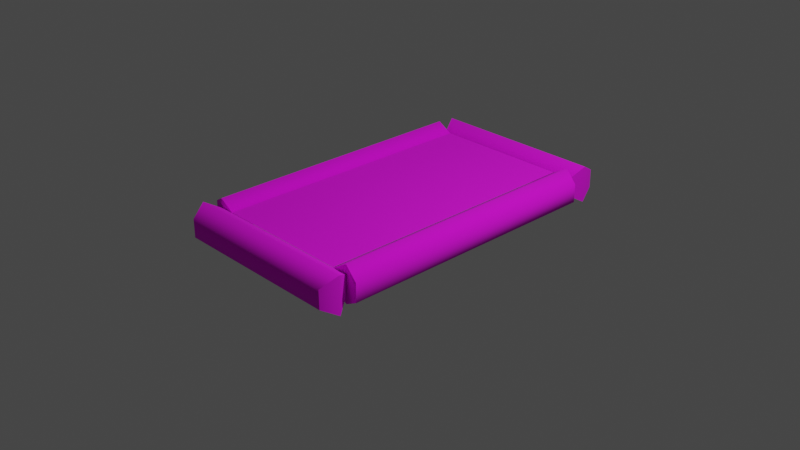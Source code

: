 # Source: raisedBed01.blend  (saved by Blender 2.91.10; exported with 4.5.12 LTS)
import bpy
from mathutils import Matrix  # noqa: F401  (used for matrix-valued properties, if any)

bpy.ops.wm.read_factory_settings(use_empty=True)
scene = bpy.context.scene
scene.name = 'Scene'

# ---- collections
col_collection = bpy.data.collections.new('Collection'); scene.collection.children.link(col_collection)

# ---- images (referenced by path relative to the original .blend; pixels are not part of the script)
import os
ASSET_DIR = os.environ.get("B2B_ASSET_DIR", "")  # directory of the original .blend (textures are referenced by path, not embedded)
HERE = os.path.dirname(os.path.abspath(__file__))  # packed textures are extracted next to this script under _unpacked/

def load_image(name, relpath, width, height, colorspace="sRGB"):
    """Load a texture the original file referenced (path relative to the .blend, or extracted next to this script)."""
    p = next((c for c in (os.path.join(HERE, relpath), os.path.join(ASSET_DIR, relpath)) if relpath and os.path.exists(c)), "")
    if p:
        img = bpy.data.images.load(p, check_existing=True)
        img.name = name
    else:  # same state as the original file: an image datablock whose file is absent (Cycles renders it pink)
        img = bpy.data.images.new(name, width, height)
        img.source = "FILE"
        img.filepath = "//" + (relpath or name)
    img.colorspace_settings.name = colorspace
    return img
img_props_base_png = load_image('props_Base.png', 'models/textures/props_Base.png', 1024, 1024, 'sRGB')
img_dirt_base_png = load_image('dirt_Base.png', 'models/textures/dirt_Base.png', 1024, 1024, 'sRGB')

# ---- materials (node trees are filled in below, after node groups)
mat_raisedbed = bpy.data.materials.new('RaisedBed')
mat_raisedbed.use_transparent_shadow = False
mat_raisedbed.diffuse_color = (1.0, 1.0, 1.0, 1.0)
mat_raisedbed.roughness = 0.5528
mat_soil = bpy.data.materials.new('Soil')
mat_soil.use_transparent_shadow = False
mat_soil.diffuse_color = (1.0, 1.0, 1.0, 1.0)
mat_soil.roughness = 0.5528

# ---- material node trees
mat_raisedbed.use_nodes = True; mat_raisedbed.node_tree.nodes.clear()
_N = mat_raisedbed.node_tree.nodes; _L = mat_raisedbed.node_tree.links
n0 = _N.new('ShaderNodeBsdfPrincipled'); n0.name = 'Principled BSDF'; n0.location = (10, 300)
n0.distribution = 'GGX'
n0.subsurface_method = 'BURLEY'
n0.inputs[2].default_value = 1.0
n0.inputs[3].default_value = 1.45
n0.inputs[27].default_value = (0.0, 0.0, 0.0, 1.0)
n0.inputs[28].default_value = 1.0
n1 = _N.new('ShaderNodeNormalMap'); n1.name = 'Normal Map'; n1.location = (-300, -300)
n1.label = 'Normal/Map'
n1.inputs[0].default_value = 0.0
n2 = _N.new('ShaderNodeTexImage'); n2.name = 'Image Texture'; n2.location = (-300, 600)
n2.image = img_props_base_png
n3 = _N.new('ShaderNodeOutputMaterial'); n3.name = 'Material Output'; n3.location = (300, 300)
_L.new(n0.outputs[0], n3.inputs[0])
_L.new(n1.outputs[0], n0.inputs[5])
_L.new(n2.outputs[0], n0.inputs[0])
n3.is_active_output = True
mat_soil.use_nodes = True; mat_soil.node_tree.nodes.clear()
_N = mat_soil.node_tree.nodes; _L = mat_soil.node_tree.links
n0 = _N.new('ShaderNodeBsdfPrincipled'); n0.name = 'Principled BSDF'; n0.location = (10, 300)
n0.distribution = 'GGX'
n0.subsurface_method = 'BURLEY'
n0.inputs[2].default_value = 1.0
n0.inputs[3].default_value = 1.45
n0.inputs[27].default_value = (0.0, 0.0, 0.0, 1.0)
n0.inputs[28].default_value = 1.0
n1 = _N.new('ShaderNodeNormalMap'); n1.name = 'Normal Map'; n1.location = (-300, -300)
n1.label = 'Normal/Map'
n1.inputs[0].default_value = 0.0
n2 = _N.new('ShaderNodeTexImage'); n2.name = 'Image Texture'; n2.location = (-300, 600)
n2.image = img_dirt_base_png
n3 = _N.new('ShaderNodeOutputMaterial'); n3.name = 'Material Output'; n3.location = (300, 300)
_L.new(n0.outputs[0], n3.inputs[0])
_L.new(n1.outputs[0], n0.inputs[5])
_L.new(n2.outputs[0], n0.inputs[0])
n3.is_active_output = True

# ---- world
world_world = bpy.data.worlds.new('World'); scene.world = world_world
world_world.use_nodes = True; world_world.node_tree.nodes.clear()
_N = world_world.node_tree.nodes; _L = world_world.node_tree.links
n0 = _N.new('ShaderNodeOutputWorld'); n0.name = 'World Output'; n0.location = (300, 300)
n1 = _N.new('ShaderNodeBackground'); n1.name = 'Background'; n1.location = (10, 300)
n1.inputs[0].default_value = (0.05088, 0.05088, 0.05088, 1.0)
_L.new(n1.outputs[0], n0.inputs[0])
n0.is_active_output = True
world_world.color = (0.05088, 0.05088, 0.05088)
world_world.use_sun_shadow = False
world_world.sun_shadow_jitter_overblur = 0.0

# ---- cameras
cam_camera = bpy.data.cameras.new('Camera')
cam_camera.clip_end = 100.0
cam_camera.ortho_scale = 7.314

# ---- lights
light_light = bpy.data.lights.new('Light', 'POINT')
light_light.transmission_factor = 0.0
light_light.energy = 1000.0
light_light.shadow_soft_size = 0.1
light_light.shadow_maximum_resolution = 0.006
light_light.use_absolute_resolution = True

# ---- meshes
me_scene = bpy.data.meshes.new('Scene')
me_scene.from_pydata([(-92.18, 6.104e-05, 150.2), (-109.4, 9.914, -141.8), (-109.4, 9.914, 144.0), (-92.18, -1.525e-05, -149.8), (-75.0, 9.914, -149.8), (-75.0, 9.914, 150.1), (-75.0, 29.74, -149.8), (-75.0, 29.74, 149.8), (-92.18, 39.66, -149.8), (-92.18, 39.66, 149.6), (-109.4, 29.74, 143.7), (-109.4, 29.74, -141.8), (102.1, 4.959e-05, -167.1), (-82.32, 9.914, -150.0), (96.9, 9.914, -150.0), (-89.76, -1.525e-05, -167.1), (-87.15, 9.914, -184.3), (96.9, 9.914, -184.3), (-87.15, 29.74, -184.3), (96.58, 29.74, -184.3), (-89.76, 39.66, -167.1), (101.5, 39.66, -167.1), (96.58, 29.74, -150.0), (-82.32, 29.74, -150.0), (75.0, 9.914, -149.8), (92.18, 6.104e-05, 150.2), (92.18, -1.525e-05, -149.8), (75.0, 9.914, 150.1), (75.0, 29.74, -149.8), (75.0, 29.74, 149.8), (92.18, 39.66, -149.8), (92.18, 39.66, 149.6), (109.4, 29.74, 153.6), (109.4, 29.74, -142.6), (109.4, 9.914, 153.9), (109.4, 9.914, -142.6), (104.0, 6.104e-05, 167.2), (-89.76, 9.914, 184.4), (96.9, 9.914, 184.4), (-97.52, -3.815e-06, 167.2), (-89.76, 9.914, 150.0), (92.28, 9.914, 150.0), (-89.76, 29.74, 150.0), (91.96, 29.74, 150.0), (-97.52, 39.66, 167.2), (103.4, 39.66, 167.2), (96.58, 29.74, 184.4), (-89.76, 29.74, 184.4), (-75.0, 30.0, 150.0), (75.0, 30.0, -150.0), (75.0, 30.0, 150.0), (-75.0, 30.0, -150.0)], [], [(0, 2, 1), (1, 3, 0), (0, 3, 4), (4, 5, 0), (5, 4, 6), (6, 7, 5), (7, 6, 8), (8, 9, 7), (10, 9, 8), (8, 11, 10), (2, 10, 11), (11, 1, 2), (9, 10, 2), (2, 0, 9), (9, 0, 5), (5, 7, 9), (3, 1, 11), (11, 8, 3), (3, 8, 6), (6, 4, 3), (12, 14, 13), (13, 15, 12), (12, 15, 16), (16, 17, 12), (17, 16, 18), (18, 19, 17), (19, 18, 20), (20, 21, 19), (22, 21, 20), (20, 23, 22), (14, 22, 23), (23, 13, 14), (21, 22, 14), (14, 12, 21), (21, 12, 17), (17, 19, 21), (15, 13, 23), (23, 20, 15), (15, 20, 18), (18, 16, 15), (24, 26, 25), (25, 27, 24), (28, 24, 27), (27, 29, 28), (30, 28, 29), (29, 31, 30), (30, 31, 32), (32, 33, 30), (33, 32, 34), (34, 35, 33), (35, 34, 25), (25, 26, 35), (31, 29, 27), (27, 25, 31), (31, 25, 34), (34, 32, 31), (26, 24, 28), (28, 30, 26), (26, 30, 33), (33, 35, 26), (36, 38, 37), (37, 39, 36), (36, 39, 40), (40, 41, 36), (41, 40, 42), (42, 43, 41), (43, 42, 44), (44, 45, 43), (46, 45, 44), (44, 47, 46), (38, 46, 47), (47, 37, 38), (45, 46, 38), (38, 36, 45), (45, 36, 41), (41, 43, 45), (39, 37, 47), (47, 44, 39), (39, 44, 42), (42, 40, 39), (48, 50, 49), (49, 51, 48)])
me_scene.polygons.foreach_set('use_smooth', [True] * 82)
me_scene.polygons.foreach_set('material_index', [0, 0, 0, 0, 0, 0, 0, 0, 0, 0, 0, 0, 0, 0, 0, 0, 0, 0, 0, 0, 0, 0, 0, 0, 0, 0, 0, 0, 0, 0, 0, 0, 0, 0, 0, 0, 0, 0, 0, 0, 0, 0, 0, 0, 0, 0, 0, 0, 0, 0, 0, 0, 0, 0, 0, 0, 0, 0, 0, 0, 0, 0, 0, 0, 0, 0, 0, 0, 0, 0, 0, 0, 0, 0, 0, 0, 0, 0, 0, 0, 1, 1])
_k = set([(0, 2), (0, 5), (1, 3), (1, 11), (2, 10), (3, 4), (4, 6), (5, 7), (6, 8), (7, 9), (8, 11), (9, 10), (12, 14), (12, 17), (13, 15), (13, 23), (14, 22), (15, 16), (16, 18), (17, 19), (18, 20), (19, 21), (20, 23), (21, 22), (24, 26), (24, 28), (25, 27), (25, 34), (26, 35), (27, 29), (28, 30), (29, 31), (30, 33), (31, 32), (32, 34), (33, 35), (36, 38), (36, 41), (37, 39), (37, 47), (38, 46), (39, 40), (40, 42), (41, 43), (42, 44), (43, 45), (44, 47), (45, 46)])
me_scene.attributes.new('sharp_edge', 'BOOLEAN', 'EDGE').data.foreach_set('value', [ (min(e.vertices), max(e.vertices)) in _k for e in me_scene.edges])
_uv = me_scene.uv_layers.new(name='UVSet0')
_uv.uv.foreach_set('vector', [0.1939, 0.1612, 0.2316, 0.173, 0.2316, 0.7171, 0.2316, 0.7171, 0.1939, 0.7322, 0.1939, 0.1612, 0.1939, 0.1612, 0.1939, 0.7322, 0.1562, 0.7322, 0.1562, 0.7322, 0.1562, 0.1615, 0.1939, 0.1612, 0.1562, 0.1615, 0.1562, 0.7322, 0.1184, 0.7322, 0.1184, 0.7322, 0.1184, 0.1621, 0.1562, 0.1615, 0.1184, 0.1621, 0.1184, 0.7322, 0.0807, 0.7322, 0.0807, 0.7322, 0.0807, 0.1624, 0.1184, 0.1621, 0.04296, 0.1736, 0.0807, 0.1624, 0.0807, 0.7322, 0.0807, 0.7322, 0.04296, 0.7171, 0.04296, 0.1736, 0.005222, 0.173, 0.04296, 0.1736, 0.04296, 0.7171, 0.04296, 0.7171, 0.005222, 0.7171, 0.005222, 0.173, 0.7212, 0.6505, 0.7386, 0.6184, 0.7737, 0.6184, 0.7737, 0.6184, 0.7913, 0.6506, 0.7212, 0.6505, 0.7212, 0.6505, 0.7913, 0.6506, 0.7737, 0.6809, 0.7737, 0.6809, 0.7387, 0.6809, 0.7212, 0.6505, 0.7913, 0.6493, 0.7737, 0.6828, 0.7387, 0.6828, 0.7387, 0.6828, 0.7212, 0.6493, 0.7913, 0.6493, 0.7913, 0.6493, 0.7212, 0.6493, 0.7387, 0.619, 0.7387, 0.619, 0.7737, 0.619, 0.7913, 0.6493, 0.2024, 0.03868, 0.242, 0.04909, 0.242, 0.4074, 0.242, 0.4074, 0.2024, 0.4223, 0.2024, 0.03868, 0.2024, 0.03868, 0.2024, 0.4223, 0.1627, 0.4171, 0.1627, 0.4171, 0.1627, 0.04909, 0.2024, 0.03868, 0.1627, 0.04909, 0.1627, 0.4171, 0.1231, 0.4171, 0.1231, 0.4171, 0.1231, 0.04972, 0.1627, 0.04909, 0.1231, 0.04972, 0.1231, 0.4171, 0.08345, 0.4223, 0.08345, 0.4223, 0.08345, 0.03996, 0.1231, 0.04972, 0.04381, 0.04973, 0.08345, 0.03996, 0.08345, 0.4223, 0.08345, 0.4223, 0.0438, 0.4074, 0.04381, 0.04973, 0.004164, 0.04909, 0.04381, 0.04973, 0.0438, 0.4074, 0.0438, 0.4074, 0.004164, 0.4074, 0.004164, 0.04909, 0.7229, 0.6491, 0.7403, 0.6174, 0.7753, 0.6174, 0.7753, 0.6174, 0.793, 0.6491, 0.7229, 0.6491, 0.7229, 0.6491, 0.793, 0.6491, 0.7753, 0.6807, 0.7753, 0.6807, 0.7403, 0.6807, 0.7229, 0.6491, 0.7929, 0.6487, 0.7754, 0.6818, 0.7404, 0.6818, 0.7404, 0.6818, 0.7229, 0.6487, 0.7929, 0.6487, 0.7929, 0.6487, 0.7229, 0.6487, 0.7404, 0.618, 0.7404, 0.618, 0.7754, 0.618, 0.7929, 0.6487, 0.04207, 0.2282, 0.004311, 0.2282, 0.004309, 0.7995, 0.004309, 0.7995, 0.04207, 0.7992, 0.04207, 0.2282, 0.07983, 0.2282, 0.04207, 0.2282, 0.04207, 0.7992, 0.04207, 0.7992, 0.07983, 0.7986, 0.07983, 0.2282, 0.1176, 0.2282, 0.07983, 0.2282, 0.07983, 0.7986, 0.07983, 0.7986, 0.1176, 0.7983, 0.1176, 0.2282, 0.1176, 0.2282, 0.1176, 0.7983, 0.1553, 0.8058, 0.1553, 0.8058, 0.1553, 0.2419, 0.1176, 0.2282, 0.1553, 0.2419, 0.1553, 0.8058, 0.1931, 0.8065, 0.1931, 0.8065, 0.1931, 0.2419, 0.1553, 0.2419, 0.1931, 0.2419, 0.1931, 0.8065, 0.2308, 0.7995, 0.2308, 0.7995, 0.2308, 0.2282, 0.1931, 0.2419, 0.7228, 0.6491, 0.7404, 0.6188, 0.7754, 0.6188, 0.7754, 0.6188, 0.7929, 0.6492, 0.7228, 0.6491, 0.7228, 0.6491, 0.7929, 0.6492, 0.7755, 0.6802, 0.7755, 0.6802, 0.7404, 0.6802, 0.7228, 0.6491, 0.7929, 0.65, 0.7754, 0.6803, 0.7404, 0.6803, 0.7404, 0.6803, 0.7229, 0.65, 0.7929, 0.65, 0.7929, 0.65, 0.7229, 0.65, 0.7404, 0.6171, 0.7404, 0.6171, 0.7754, 0.6171, 0.7929, 0.65, 0.1899, 0.04129, 0.2271, 0.05458, 0.2271, 0.4041, 0.2271, 0.4041, 0.1899, 0.4187, 0.1899, 0.04129, 0.1899, 0.04129, 0.1899, 0.4187, 0.1528, 0.4042, 0.1528, 0.4042, 0.1528, 0.06324, 0.1899, 0.04129, 0.1528, 0.06324, 0.1528, 0.4042, 0.1157, 0.4042, 0.1157, 0.4042, 0.1157, 0.06384, 0.1528, 0.06324, 0.1157, 0.06384, 0.1157, 0.4042, 0.07855, 0.4187, 0.07855, 0.4187, 0.07855, 0.04249, 0.1157, 0.06384, 0.04142, 0.05518, 0.07855, 0.04249, 0.07855, 0.4187, 0.07855, 0.4187, 0.04142, 0.4042, 0.04142, 0.05518, 0.004286, 0.05458, 0.04142, 0.05518, 0.04142, 0.4042, 0.04142, 0.4042, 0.004286, 0.4042, 0.004286, 0.05458, 0.723, 0.6481, 0.7403, 0.6154, 0.7753, 0.6154, 0.7753, 0.6154, 0.793, 0.6481, 0.723, 0.6481, 0.723, 0.6481, 0.793, 0.6481, 0.7752, 0.6847, 0.7752, 0.6847, 0.7402, 0.6847, 0.723, 0.6481, 0.7929, 0.6493, 0.7754, 0.6826, 0.7404, 0.6826, 0.7404, 0.6826, 0.7229, 0.6493, 0.7929, 0.6493, 0.7929, 0.6493, 0.7229, 0.6493, 0.7404, 0.616, 0.7404, 0.616, 0.7754, 0.616, 0.7929, 0.6493, 0.5, 0.5, 1.0, 0.5, 1.0, 1.0, 1.0, 1.0, 0.5, 1.0, 0.5, 0.5])
me_scene.materials.append(mat_raisedbed)
me_scene.materials.append(mat_soil)
me_scene.use_remesh_fix_poles = True
me_scene.use_remesh_preserve_attributes = False
me_scene.use_mirror_vertex_groups = False
me_scene.update()
me_scene.normals_split_custom_set([tuple(v) for v in zip(*[iter([0.0601, -0.9982, 3.17e-07, -0.8379, -0.5458, 1.673e-07, -0.8332, -0.553, 1.325e-07, -0.8332, -0.553, 1.325e-07, 0.0793, -0.9969, 2.542e-07, 0.0601, -0.9982, 3.17e-07, 0.0601, -0.9982, 3.17e-07, 0.0793, -0.9969, 2.542e-07, 0.866, -0.5001, 1.946e-07, 0.866, -0.5001, 1.946e-07, 0.8638, -0.5039, 2.554e-07, 0.0601, -0.9982, 3.17e-07, 0.8638, -0.5039, 2.554e-07, 0.866, -0.5001, 1.946e-07, 0.866, 0.5001, -4.801e-08, 0.866, 0.5001, -4.801e-08, 0.8682, 0.4962, -1.144e-07, 0.8638, -0.5039, 2.554e-07, 0.8682, 0.4962, -1.144e-07, 0.866, 0.5001, -4.801e-08, 0.0793, 0.9969, -2.396e-07, 0.0793, 0.9969, -2.396e-07, 0.05972, 0.9982, -2.427e-07, 0.8682, 0.4962, -1.144e-07, -0.8423, 0.539, -1.695e-08, 0.05972, 0.9982, -2.427e-07, 0.0793, 0.9969, -2.396e-07, 0.0793, 0.9969, -2.396e-07, -0.8332, 0.553, -1.517e-07, -0.8423, 0.539, -1.695e-08, -0.8379, -0.5458, 1.673e-07, -0.8423, 0.539, -1.695e-08, -0.8332, 0.553, -1.517e-07, -0.8332, 0.553, -1.517e-07, -0.8332, -0.553, 1.325e-07, -0.8379, -0.5458, 1.673e-07, -0.1707, 0.01584, 0.9852, -0.332, 0.01516, 0.9432, -0.332, 0.01516, 0.9432, -0.332, 0.01516, 0.9432, -0.17, 0.01584, 0.9853, -0.1707, 0.01584, 0.9852, -0.1707, 0.01584, 0.9852, -0.17, 0.01584, 0.9853, 1.444e-10, 0.01607, 0.9999, 1.444e-10, 0.01607, 0.9999, 2.15e-06, 0.01607, 0.9999, -0.1707, 0.01584, 0.9852, -0.2188, -2.652e-07, -0.9758, -0.4193, 0.0, -0.9078, -0.4193, -7.068e-07, -0.9078, -0.4193, -7.068e-07, -0.9078, -0.2188, -5.093e-07, -0.9758, -0.2188, -2.652e-07, -0.9758, -0.2188, -2.652e-07, -0.9758, -0.2188, -5.093e-07, -0.9758, 4.48e-07, 0.0, -1.0, 4.48e-07, 0.0, -1.0, 7.168e-07, 0.0, -1.0, -0.2188, -2.652e-07, -0.9758, 4.643e-07, -1.0, 4.739e-06, 2.312e-07, -0.5398, 0.8418, 1.512e-07, -0.5504, 0.8349, 1.512e-07, -0.5504, 0.8349, 3.225e-07, -0.9988, -0.04959, 4.643e-07, -1.0, 4.739e-06, 4.643e-07, -1.0, 4.739e-06, 3.225e-07, -0.9988, -0.04959, 2.385e-07, -0.5199, -0.8542, 2.385e-07, -0.5199, -0.8542, 3.384e-07, -0.5398, -0.8418, 4.643e-07, -1.0, 4.739e-06, 3.384e-07, -0.5398, -0.8418, 2.385e-07, -0.5199, -0.8542, -9.182e-08, 0.5199, -0.8542, -9.182e-08, 0.5199, -0.8542, -2.334e-07, 0.5328, -0.8462, 3.384e-07, -0.5398, -0.8418, -2.334e-07, 0.5328, -0.8462, -9.182e-08, 0.5199, -0.8542, -2.651e-07, 0.9988, -0.04958, -2.651e-07, 0.9988, -0.04958, -3.019e-07, 1.0, 5.539e-06, -2.334e-07, 0.5328, -0.8462, -2.681e-08, 0.5328, 0.8462, -3.019e-07, 1.0, 5.539e-06, -2.651e-07, 0.9988, -0.04958, -2.651e-07, 0.9988, -0.04958, -1.494e-07, 0.5504, 0.8349, -2.681e-08, 0.5328, 0.8462, 2.312e-07, -0.5398, 0.8418, -2.681e-08, 0.5328, 0.8462, -1.494e-07, 0.5504, 0.8349, -1.494e-07, 0.5504, 0.8349, 1.512e-07, -0.5504, 0.8349, 2.312e-07, -0.5398, 0.8418, 0.9999, 0.01607, 2.587e-06, 0.9594, 0.01542, 0.2817, 0.9594, 0.01542, 0.2817, 0.9594, 0.01542, 0.2817, 0.9999, 0.01607, 2.575e-06, 0.9999, 0.01607, 2.587e-06, 0.9999, 0.01607, 2.587e-06, 0.9999, 0.01607, 2.575e-06, 0.9594, 0.01542, -0.2816, 0.9594, 0.01542, -0.2816, 0.9594, 0.01542, -0.2816, 0.9999, 0.01607, 2.587e-06, -0.9911, -7.801e-08, 0.1328, -0.9175, 0.0, 0.3977, -0.9175, -4.497e-07, 0.3977, -0.9175, -4.497e-07, 0.3977, -0.9911, -1.449e-07, 0.1328, -0.9911, -7.801e-08, 0.1328, -0.9911, -7.801e-08, 0.1328, -0.9911, -1.449e-07, 0.1328, -0.9886, 2.647e-07, -0.1505, -0.9886, 2.647e-07, -0.1505, -0.9886, 0.0, -0.1505, -0.9911, -7.801e-08, 0.1328, -0.866, -0.5001, 1.127e-07, -0.07149, -0.9974, 2.49e-07, 0.03314, -0.9995, 2.834e-07, 0.03314, -0.9995, 2.834e-07, -0.8638, -0.5039, 1.723e-07, -0.866, -0.5001, 1.127e-07, -0.866, 0.5, -1.146e-07, -0.866, -0.5001, 1.127e-07, -0.8638, -0.5039, 1.723e-07, -0.8638, -0.5039, 1.723e-07, -0.8682, 0.4962, 4.871e-09, -0.866, 0.5, -1.146e-07, -0.0715, 0.9974, -2.457e-07, -0.866, 0.5, -1.146e-07, -0.8682, 0.4962, 4.871e-09, -0.8682, 0.4962, 4.871e-09, 0.03275, 0.9995, -2.371e-07, -0.0715, 0.9974, -2.457e-07, -0.0715, 0.9974, -2.457e-07, 0.03275, 0.9995, -2.371e-07, 0.8861, 0.4635, -1.63e-07, 0.8861, 0.4635, -1.63e-07, 0.8359, 0.5489, -1.449e-07, -0.0715, 0.9974, -2.457e-07, 0.8359, 0.5489, -1.449e-07, 0.8861, 0.4635, -1.63e-07, 0.8819, -0.4715, 1.568e-07, 0.8819, -0.4715, 1.568e-07, 0.8359, -0.5489, 1.554e-07, 0.8359, 0.5489, -1.449e-07, 0.8359, -0.5489, 1.554e-07, 0.8819, -0.4715, 1.568e-07, 0.03314, -0.9995, 2.834e-07, 0.03314, -0.9995, 2.834e-07, -0.07149, -0.9974, 2.49e-07, 0.8359, -0.5489, 1.554e-07, -0.1096, 0.01598, 0.9938, -1.433e-06, 0.01607, 0.9999, 7.166e-07, 0.01607, 0.9999, 7.166e-07, 0.01607, 0.9999, -0.1099, 0.01598, 0.9938, -0.1096, 0.01598, 0.9938, -0.1096, 0.01598, 0.9938, -0.1099, 0.01598, 0.9938, -0.2172, 0.01569, 0.976, -0.2172, 0.01569, 0.976, -0.2172, 0.01569, 0.976, -0.1096, 0.01598, 0.9938, 0.1996, 2.215e-07, -0.9799, 0.0, 0.0, -1.0, -1.075e-06, 0.0, -1.0, -1.075e-06, 0.0, -1.0, 0.1996, 4.284e-07, -0.9799, 0.1996, 2.215e-07, -0.9799, 0.1996, 2.215e-07, -0.9799, 0.1996, 4.284e-07, -0.9799, 0.3853, 6.024e-07, -0.9228, 0.3853, 6.024e-07, -0.9228, 0.3853, 0.0, -0.9228, 0.1996, 2.215e-07, -0.9799, 4.086e-07, -0.9988, 0.04837, 2.654e-07, -0.5509, 0.8346, 2.337e-07, -0.5521, 0.8338, 2.337e-07, -0.5521, 0.8338, 3.586e-07, -1.0, 4.913e-06, 4.086e-07, -0.9988, 0.04837, 4.086e-07, -0.9988, 0.04837, 3.586e-07, -1.0, 4.913e-06, 2.7e-07, -0.5521, -0.8338, 2.7e-07, -0.5521, -0.8338, 3.178e-07, -0.573, -0.8195, 4.086e-07, -0.9988, 0.04837, 3.178e-07, -0.573, -0.8195, 2.7e-07, -0.5521, -0.8338, -6.467e-08, 0.5521, -0.8338, -6.467e-08, 0.5521, -0.8338, -2.735e-07, 0.567, -0.8237, 3.178e-07, -0.573, -0.8195, -2.735e-07, 0.567, -0.8237, -6.467e-08, 0.5521, -0.8338, -2.733e-07, 1.0, 6.522e-06, -2.733e-07, 1.0, 6.522e-06, -2.886e-07, 0.9988, 0.04841, -2.735e-07, 0.567, -0.8237, 3.632e-08, 0.5442, 0.8389, -2.886e-07, 0.9988, 0.04841, -2.733e-07, 1.0, 6.522e-06, -2.733e-07, 1.0, 6.522e-06, -1.299e-07, 0.5521, 0.8338, 3.632e-08, 0.5442, 0.8389, 2.654e-07, -0.5509, 0.8346, 3.632e-08, 0.5442, 0.8389, -1.299e-07, 0.5521, 0.8338, -1.299e-07, 0.5521, 0.8338, 2.337e-07, -0.5521, 0.8338, 2.654e-07, -0.5509, 0.8346, 0.9932, 0.01597, -0.1153, 0.9271, 0.01491, 0.3745, 0.9271, 0.0149, 0.3745, 0.9271, 0.0149, 0.3745, 0.9933, 0.01597, -0.1142, 0.9932, 0.01597, -0.1153, 0.9932, 0.01597, -0.1153, 0.9933, 0.01597, -0.1142, 0.8296, 0.01334, -0.5583, 0.8296, 0.01334, -0.5583, 0.8296, 0.01334, -0.5583, 0.9932, 0.01597, -0.1153, -1.0, 4.439e-09, 3.168e-06, -0.9113, 0.0, 0.4118, -0.9113, -4.624e-07, 0.4118, -0.9113, -4.624e-07, 0.4118, -1.0, 8.534e-09, 4.786e-06, -1.0, 4.439e-09, 3.168e-06, -1.0, 4.439e-09, 3.168e-06, -1.0, 8.534e-09, 4.786e-06, -0.9113, 4.737e-07, -0.4118, -0.9113, 4.737e-07, -0.4118, -0.9113, 0.0, -0.4118, -1.0, 4.439e-09, 3.168e-06, 2.022e-08, 1.0, -1.418e-07, 1.272e-08, 1.0, -1.546e-07, 3.064e-08, 1.0, -1.24e-07, 3.064e-08, 1.0, -1.24e-07, 3.815e-08, 1.0, -1.112e-07, 2.022e-08, 1.0, -1.418e-07])] * 3)])

# ---- objects
ob_light = bpy.data.objects.new('Light', light_light)
ob_camera = bpy.data.objects.new('Camera', cam_camera)
ob_raisedbed01 = bpy.data.objects.new('raisedBed01', me_scene)

# ---- transforms, parenting, visibility, modifiers, constraints
ob_light.location = (4.076, 1.005, 5.904)
ob_light.rotation_euler = (0.6503, 0.05522, 1.866)
ob_light.lock_rotations_4d = False
ob_light.empty_display_type = 'ARROWS'
ob_light.color = (0.0, 0.0, 0.0, 0.0)
ob_light.lineart.crease_threshold = 0.0
ob_camera.location = (7.359, -6.926, 4.958)
ob_camera.rotation_euler = (1.109, 0.0, 0.8149)
ob_camera.lock_rotations_4d = False
ob_camera.empty_display_type = 'ARROWS'
ob_camera.color = (0.0, 0.0, 0.0, 0.0)
ob_camera.display_type = 'WIRE'
ob_camera.lineart.crease_threshold = 0.0
ob_raisedbed01.location = (0.0, 0.0, 0.0)
ob_raisedbed01.rotation_euler = (1.571, 5.96e-08, 5.96e-08)
ob_raisedbed01.scale = (0.01, 0.01, 0.01)
ob_raisedbed01.color = (0.8, 0.8, 0.8, 1.0)
ob_raisedbed01.lineart.crease_threshold = 0.0

# ---- collection membership
col_collection.objects.link(ob_light)
col_collection.objects.link(ob_camera)
col_collection.objects.link(ob_raisedbed01)

# ---- scene / render settings (as saved in the file)
scene.camera = ob_camera
scene.frame_start = 1; scene.frame_end = 250; scene.frame_set(1)
scene.render.engine = 'BLENDER_EEVEE_NEXT'
scene.render.fps = 25
scene.cycles.use_denoising = False
scene.cycles.samples = 128
scene.cycles.sampling_pattern = 'TABULATED_SOBOL'
scene.cycles.use_adaptive_sampling = False
scene.cycles.use_light_tree = False
scene.view_settings.view_transform = 'Filmic'
bpy.context.view_layer.update()
